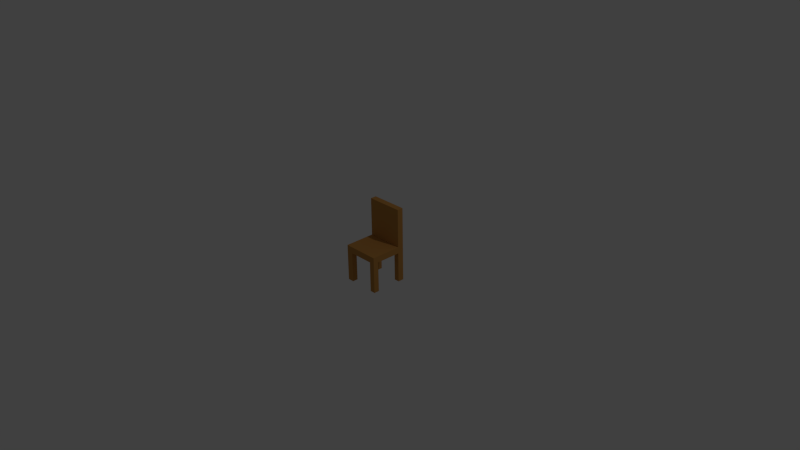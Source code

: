 # Source: ChairModel.blend  (saved by Blender 2.73.0; exported with 4.5.12 LTS)
import bpy
from mathutils import Matrix  # noqa: F401  (used for matrix-valued properties, if any)

bpy.ops.wm.read_factory_settings(use_empty=True)
scene = bpy.context.scene
scene.name = 'Scene'

# ---- collections
col_collection_1 = bpy.data.collections.new('Collection 1'); scene.collection.children.link(col_collection_1)

# ---- materials (node trees are filled in below, after node groups)
mat_material = bpy.data.materials.new('Material')
mat_material.alpha_threshold = 0.0
mat_material.use_transparent_shadow = False
mat_material.diffuse_color = (0.5415, 0.259, 0.06572, 1.0)
mat_material.roughness = 0.5
mat_material.line_color = (0.0, 0.0, 0.0, 1.0)

# ---- material node trees

# ---- world
world_world = bpy.data.worlds.new('World'); scene.world = world_world
world_world.color = (0.05088, 0.05088, 0.05088)
world_world.use_sun_shadow = False
world_world.sun_shadow_jitter_overblur = 0.0
world_world.cycles.sampling_method = 'MANUAL'
world_world.cycles.sample_map_resolution = 256

# ---- cameras
cam_camera = bpy.data.cameras.new('Camera')
cam_camera.clip_end = 100.0
cam_camera.lens = 35.0
cam_camera.sensor_width = 32.0
cam_camera.sensor_height = 18.0
cam_camera.ortho_scale = 7.314
cam_camera.dof.focus_distance = 0.0
cam_camera.dof.aperture_fstop = 128.0

# ---- lights
light_lamp = bpy.data.lights.new('Lamp', 'POINT')
light_lamp.transmission_factor = 0.0
light_lamp.cutoff_distance = 30.0
light_lamp.energy = 100.0
light_lamp.shadow_buffer_clip_start = 1.001
light_lamp.shadow_soft_size = 0.1
light_lamp.shadow_maximum_resolution = 0.006
light_lamp.use_absolute_resolution = True
light_lamp.cycles.use_multiple_importance_sampling = False

# ---- meshes
me_cube = bpy.data.meshes.new('Cube')
me_cube.from_pydata([(0.8497, 0.9842, -0.5096), (0.8497, -1.016, -0.5096), (-1.15, -1.016, -0.5096), (-1.15, 0.9842, -0.5096), (0.8497, -0.01583, -0.5096), (-0.1503, 0.9842, -0.5096), (-0.1503, -1.016, -0.5096), (-1.15, -0.01583, -0.5096), (-0.1503, -0.01583, -0.5096), (0.8497, -0.7193, -0.5096), (-0.8613, 0.9842, -0.5096), (-0.8613, -1.016, -0.5096), (-1.15, 0.6574, -0.5096), (0.8497, 0.6574, -0.5096), (0.5077, 0.9842, -0.5096), (0.5077, -1.016, -0.2052), (0.5077, -1.016, -0.5096), (0.5077, 0.9842, -0.2052), (-1.15, -0.7193, -0.5096), (0.8497, 0.6574, -0.2052), (-1.15, 0.6574, -0.2052), (-0.8613, -1.016, -0.2052), (-0.8613, 0.9842, -0.2052), (0.8497, -0.7193, -0.2052), (-0.1503, -0.01583, -0.2052), (-0.8613, -0.01583, -0.5096), (0.5077, -0.01583, -0.5096), (-0.1503, 0.6574, -0.5096), (-0.1503, -0.7193, -0.5096), (0.5077, -0.7193, -0.5096), (0.5077, 0.6574, -0.5096), (-0.8613, 0.6574, -0.5096), (-1.15, -0.01583, -0.2052), (-0.1503, -1.016, -0.2052), (-0.1503, 0.9842, -0.2052), (0.8497, -0.01583, -0.2052), (-1.15, 0.9842, -0.2052), (-1.15, -1.016, -0.2052), (0.8497, -1.016, -0.2052), (0.8497, 0.9842, -0.2052), (-0.8613, -0.7193, -0.5096), (-1.15, -0.7193, -0.2052), (-0.8613, -0.01583, -0.2052), (0.5077, -0.01583, -0.2052), (-0.1503, 0.6574, -0.2052), (-0.1503, -0.7193, -0.2052), (0.5077, -0.7193, -0.2052), (0.5077, 0.6574, -0.2052), (-0.8613, 0.6574, -0.2052), (-0.8613, -0.7193, -0.2052), (0.5077, -1.016, 1.234), (0.5077, 0.9842, 1.234), (0.8497, 0.6574, 1.234), (-1.15, 0.6574, 1.234), (-0.8613, -1.016, 1.234), (-0.8613, 0.9842, 1.234), (0.8497, -0.7193, 1.234), (-1.15, 0.9842, 1.234), (-1.15, -1.016, 1.234), (0.8497, -1.016, 1.234), (0.8497, 0.9842, 1.234), (-1.15, -0.7193, 1.234), (0.5077, -0.7193, 1.234), (0.5077, 0.6574, 1.234), (-0.8613, 0.6574, 1.234), (-0.8613, -0.7193, 1.234), (0.8497, 0.9842, -0.5096), (0.8497, -1.016, -0.5096), (0.8497, -0.01583, -0.5096), (0.8497, -0.7193, -0.5096), (0.8497, 0.6574, -0.5096), (0.5077, 0.9842, -0.5096), (0.5077, -1.016, -0.5096), (0.5077, -0.01583, -0.5096), (0.5077, -0.7193, -0.5096), (0.5077, 0.6574, -0.5096), (-1.15, 0.9842, -2.331), (-0.1503, 0.9842, -2.331), (-0.8613, 0.9842, -2.331), (-1.15, 0.6574, -2.331), (0.5077, 0.9842, -2.331), (-0.1503, 0.6574, -2.331), (0.5077, 0.6574, -2.331), (-0.8613, 0.6574, -2.331), (0.8497, 0.9842, -2.331), (0.8497, 0.6574, -2.331), (0.5077, 0.9842, -2.331), (0.5077, 0.6574, -2.331)], [], [(40, 11, 2, 18), (12, 20, 36, 3), (45, 49, 21, 33), (31, 25, 7, 12), (30, 26, 8, 27), (29, 16, 6, 28), (26, 29, 28, 8), (26, 73, 74, 29), (29, 74, 72, 16), (70, 85, 84, 66), (14, 71, 75, 30), (30, 75, 73, 26), (66, 84, 86, 71), (75, 87, 85, 70), (27, 8, 25, 31), (24, 42, 49, 45), (42, 32, 41, 49), (44, 48, 42, 24), (34, 22, 48, 44), (21, 54, 58, 37), (19, 47, 43, 35), (19, 52, 63, 47), (17, 34, 44, 47), (23, 56, 59, 38), (35, 43, 46, 23), (43, 24, 45, 46), (46, 45, 33, 15), (47, 44, 24, 43), (48, 20, 32, 42), (25, 40, 18, 7), (8, 28, 40, 25), (28, 6, 11, 40), (15, 50, 62, 46), (3, 36, 22, 10), (0, 39, 19, 13), (16, 15, 33, 6), (6, 33, 21, 11), (13, 19, 35, 4), (4, 35, 23, 9), (11, 21, 37, 2), (2, 37, 41, 18), (9, 23, 38, 1), (1, 38, 15, 16), (14, 17, 39, 0), (18, 41, 32, 7), (7, 32, 20, 12), (5, 34, 17, 14), (10, 22, 34, 5), (55, 57, 53, 64), (60, 51, 63, 52), (56, 62, 50, 59), (65, 61, 58, 54), (41, 61, 65, 49), (22, 55, 64, 48), (17, 51, 60, 39), (48, 64, 53, 20), (46, 62, 56, 23), (37, 58, 61, 41), (49, 65, 54, 21), (36, 57, 55, 22), (47, 63, 51, 17), (20, 53, 57, 36), (39, 60, 52, 19), (38, 59, 50, 15), (68, 69, 74, 73), (69, 67, 72, 74), (71, 86, 87, 75), (70, 68, 73, 75), (16, 72, 67, 1), (0, 66, 71, 14), (13, 70, 66, 0), (9, 69, 68, 4), (4, 68, 70, 13), (1, 67, 69, 9), (80, 82, 81, 77), (78, 83, 79, 76), (77, 81, 83, 78), (84, 85, 87, 86), (31, 83, 81, 27), (12, 79, 83, 31), (30, 82, 80, 14), (27, 81, 82, 30), (5, 77, 78, 10), (14, 80, 77, 5), (3, 76, 79, 12), (10, 78, 76, 3)])
me_cube.materials.append(mat_material)
me_cube.use_remesh_preserve_volume = False
me_cube.use_remesh_preserve_attributes = False
me_cube.use_mirror_vertex_groups = False
me_cube.update()

# ---- objects
ob_cube = bpy.data.objects.new('Cube', me_cube)
ob_lamp = bpy.data.objects.new('Lamp', light_lamp)
ob_camera = bpy.data.objects.new('Camera', cam_camera)

# ---- transforms, parenting, visibility, modifiers, constraints
ob_cube.location = (0.0, 0.0, 0.0)
ob_cube.rotation_euler = (0.0, 3.142, 0.0)
ob_cube.scale = (0.25, 0.25, 0.2868)
ob_cube.lock_rotations_4d = False
ob_cube.empty_display_type = 'ARROWS'
ob_cube.lineart.crease_threshold = 0.0
ob_lamp.location = (4.076, 1.005, 5.904)
ob_lamp.rotation_euler = (0.6503, 0.05522, 1.866)
ob_lamp.lock_rotations_4d = False
ob_lamp.empty_display_type = 'ARROWS'
ob_lamp.color = (0.0, 0.0, 0.0, 0.0)
ob_lamp.lineart.crease_threshold = 0.0
ob_camera.location = (7.481, -6.508, 5.344)
ob_camera.rotation_euler = (1.109, 0.01082, 0.8149)
ob_camera.lock_rotations_4d = False
ob_camera.empty_display_type = 'ARROWS'
ob_camera.color = (0.0, 0.0, 0.0, 0.0)
ob_camera.display_type = 'WIRE'
ob_camera.lineart.crease_threshold = 0.0

# ---- collection membership
col_collection_1.objects.link(ob_cube)
col_collection_1.objects.link(ob_lamp)
col_collection_1.objects.link(ob_camera)

# ---- scene / render settings (as saved in the file)
scene.camera = ob_camera
scene.frame_start = 1; scene.frame_end = 250; scene.frame_set(1)
scene.render.engine = 'BLENDER_EEVEE_NEXT'
scene.render.resolution_percentage = 50
scene.render.dither_intensity = 0.0
scene.cycles.use_denoising = False
scene.cycles.samples = 10
scene.cycles.sampling_pattern = 'TABULATED_SOBOL'
scene.cycles.light_sampling_threshold = 0.0
scene.cycles.use_adaptive_sampling = False
scene.cycles.use_light_tree = False
scene.cycles.blur_glossy = 0.0
scene.cycles.pixel_filter_type = 'GAUSSIAN'
scene.cycles.sample_clamp_indirect = 0.0
scene.view_settings.view_transform = 'Standard'
bpy.context.view_layer.update()
